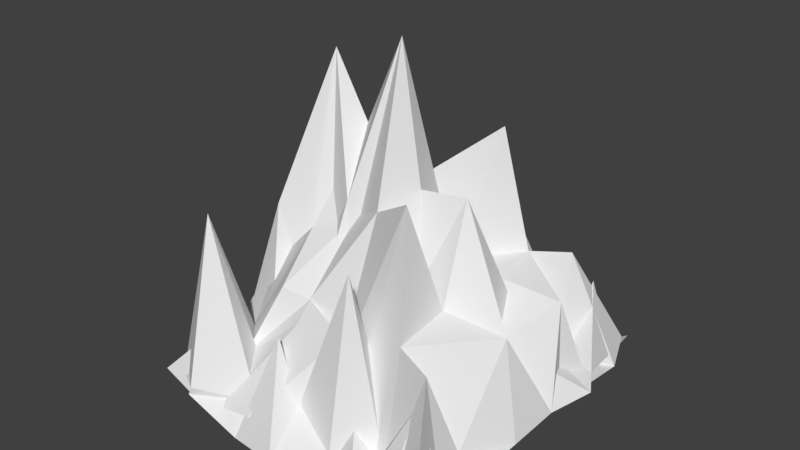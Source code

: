 # Source: resource.blend  (saved by Blender 2.79.0; exported with 4.5.12 LTS)
import bpy
from mathutils import Matrix  # noqa: F401  (used for matrix-valued properties, if any)

bpy.ops.wm.read_factory_settings(use_empty=True)
scene = bpy.context.scene
scene.name = 'Scene'

# ---- collections
col_collection_1 = bpy.data.collections.new('Collection 1'); scene.collection.children.link(col_collection_1)

# ---- world
world_world = bpy.data.worlds.new('World'); scene.world = world_world
world_world.color = (0.05088, 0.05088, 0.05088)
world_world.use_sun_shadow = False
world_world.sun_shadow_jitter_overblur = 0.0
world_world.cycles.sampling_method = 'MANUAL'

# ---- meshes
me_plane = bpy.data.meshes.new('Plane')
me_plane.from_pydata([(0.9757, 0.01708, -0.9831), (-1.038, 0.02692, -1.168), (0.9062, -0.03634, 0.9049), (-0.9101, -0.01608, 1.118), (0.1012, -0.07025, -0.9208), (0.09992, 0.1072, 0.9485), (1.076, -0.1193, -0.4784), (-0.4831, 0.001993, -0.9861), (-1.03, 0.1044, 0.4667), (0.5019, -0.01466, 1.029), (0.955, -0.02369, 0.3223), (0.4869, -0.02132, -1.005), (-0.9973, -0.003536, -0.4975), (-0.5221, 0.001812, 0.9784), (0.02953, -0.04067, 0.5699), (-0.01257, 0.1668, -0.5945), (-0.5086, 0.6034, -0.6163), (0.4289, 0.5742, -0.5335), (0.5857, 0.03767, 0.5364), (-0.4192, 0.01863, 0.411), (0.9423, 0.02452, -0.6817), (-0.6224, -0.1367, -0.9556), (-0.9827, 0.05876, 0.7715), (0.7038, -0.06351, 0.9866), (0.8704, 0.02992, 0.1047), (0.26, 0.02453, -1.014), (-1.005, 0.01162, -0.2511), (-0.1378, 0.09588, 0.9461), (0.01883, 0.05228, 0.7397), (-0.075, 1.112, -0.2892), (0.678, 0.05193, 0.0284), (1.073, -0.01752, -0.3411), (-0.3215, -0.1287, -0.9751), (-1.102, 0.06303, 0.3476), (0.2621, -0.05165, 0.9705), (0.9779, 0.03349, 0.811), (0.7388, -0.02091, -1.02), (-0.899, -0.04029, -0.7678), (-0.7409, -0.04962, 0.9295), (0.0002652, 4.631e-05, 0.25), (-0.1112, 0.4973, -0.6349), (-0.5017, 0.6468, -0.2524), (-0.5614, -0.1394, -0.8264), (-0.3764, 1.297, -0.4088), (-0.8708, 0.08189, -0.5784), (0.4364, 0.8481, -0.2655), (0.5983, 0.1327, -0.694), (0.7483, 0.1745, -0.476), (0.2488, 0.5434, -0.4981), (0.3732, 0.05607, 0.739), (0.4312, 0.4118, 0.1476), (0.7728, 0.1282, 0.5404), (0.1735, -0.109, 0.4113), (-0.6182, -0.0193, 0.7361), (-0.5034, -0.0125, 0.4233), (-0.2396, 0.116, 0.3776), (-0.7557, -0.001228, 0.4742), (-0.6575, 0.3701, 0.2839), (-0.2441, 0.4768, 0.253), (-0.22, 0.9599, 0.6912), (0.2534, 1.033, 0.1503), (0.6328, 1.045, 0.3092), (0.645, 0.9835, 0.7512), (0.2486, 0.4315, -0.6063), (0.617, 0.4026, -0.8116), (0.8344, 0.4612, -0.1827), (-0.7592, 0.5829, -0.7147), (-0.2343, 0.2113, -0.65), (-0.2797, 0.689, -0.1831), (-0.8402, 0.5577, -0.1385), (0.1728, 0.9753, -0.1736), (0.2471, 0.2874, 0.6439), (-0.8167, 0.4893, 0.7857), (0.982, 0.01889, 0.9292), (-0.9392, 0.05465, 0.9794), (1.011, -0.003255, -0.8548), (-0.9006, -0.002074, -0.9947), (1.06, 0.1424, 0.07076), (0.08239, 0.02282, 0.9321), (-1.017, 0.03645, 0.07846), (-0.03187, -0.05929, -1.138), (-0.009912, 2.007, -0.004387), (0.8284, 0.04587, 0.5767), (-0.5195, 0.005904, 1.01), (-0.928, -0.05926, -0.5611), (0.6652, 0.02681, -1.083), (0.9948, -0.07043, -0.4397), (0.3699, 0.02285, 0.8502), (-1.022, 0.02641, 0.454), (-0.5732, 0.01819, -0.9378), (0.02404, 0.01261, -0.5163), (-0.04342, 0.2634, 0.6694), (0.4933, 1.834, 0.03311), (-0.456, 1.206, 0.002033), (-0.5046, 0.6769, 0.5531), (0.5001, 0.5676, 0.4434), (0.4918, -0.02081, -0.6367), (-0.4513, -0.02008, -0.5598), (1.036, 0.08524, 0.6967), (-0.7672, -0.1825, 1.032), (-0.9513, 0.06847, -0.8475), (0.6449, 0.07874, -1.081), (1.034, 0.0119, -0.274), (0.1418, -0.03356, 1.052), (-0.9517, -0.01403, 0.255), (-0.2565, -0.04233, -0.9088), (0.03805, 0.1054, -0.8207), (0.005727, 1.14, 0.2472), (0.6889, 0.01402, -0.03134), (-0.1853, 1.195, -0.05385), (0.8859, -0.04973, 0.2182), (-0.3839, 0.04166, 1.062), (-0.9778, 0.01344, -0.2472), (0.3079, -0.11, -1.071), (0.9846, 0.03287, -0.8209), (0.7262, -0.06528, 0.8773), (-1.021, -0.01197, 0.7617), (-0.7252, -0.02592, -1.023), (0.11, 0.01197, -0.2997), (-0.009612, 0.3773, 0.7413), (0.2624, 1.446, 0.02777), (-0.7258, 0.4389, -0.04842), (-0.5013, 0.6395, 0.2471), (-0.4901, 0.005369, 0.7563), (-0.3345, 1.429, 0.5016), (-0.7837, 0.06151, 0.4982), (0.4787, 0.8377, 0.2536), (0.5456, 0.1859, 0.7686), (0.565, 0.09548, 0.5169), (0.2624, 0.4802, 0.4717), (0.34, 0.005365, -0.8649), (0.5779, 0.3668, -0.1988), (0.6911, -0.1168, -0.4232), (0.3705, -0.06706, -0.5231), (-0.4921, -0.009311, -0.7449), (-0.516, 0.004652, -0.2484), (-0.2751, 0.007686, -0.4599), (-0.767, -0.0448, -0.4775), (-0.738, 0.3439, -0.2475), (-0.1153, 0.4726, -0.3016), (-0.235, 0.9727, -0.698), (0.2021, 1.075, -0.2218), (0.7376, 0.8935, -0.24), (0.7381, 1.032, -0.7727), (0.4942, 0.5726, 0.6482), (0.7344, 0.3658, 0.6107), (0.8435, 0.4657, 0.07769), (-0.7523, 0.7241, 0.6241), (-0.1959, 0.1243, 0.673), (-0.2011, 0.6268, 0.3064), (-0.8924, 0.5945, 0.3041), (0.2634, 1.043, 0.2299), (0.243, 0.4262, -0.7605), (-0.7528, 0.4493, -0.752)], [], [(72, 22, 3, 38), (71, 28, 5, 34), (70, 29, 81, 120), (69, 26, 79, 121), (68, 41, 93, 109), (67, 42, 16, 43), (66, 37, 12, 44), (65, 45, 92, 30), (64, 46, 17, 47), (63, 40, 15, 48), (62, 49, 9, 23), (61, 50, 18, 51), (60, 39, 14, 52), (59, 53, 13, 27), (58, 54, 19, 55), (57, 33, 8, 56), (54, 57, 56, 19), (93, 121, 57, 54), (121, 79, 33, 57), (39, 58, 55, 14), (81, 109, 58, 39), (109, 93, 54, 58), (28, 59, 27, 5), (14, 55, 59, 28), (55, 19, 53, 59), (50, 60, 52, 18), (92, 120, 60, 50), (120, 81, 39, 60), (24, 61, 51, 10), (77, 30, 61, 24), (30, 92, 50, 61), (35, 62, 23, 2), (10, 51, 62, 35), (51, 18, 49, 62), (46, 63, 48, 17), (11, 25, 63, 46), (25, 4, 40, 63), (20, 64, 47, 6), (0, 36, 64, 20), (36, 11, 46, 64), (31, 65, 30, 77), (6, 47, 65, 31), (47, 17, 45, 65), (42, 66, 44, 16), (7, 21, 66, 42), (21, 1, 37, 66), (40, 67, 43, 15), (4, 32, 67, 40), (32, 7, 42, 67), (29, 68, 109, 81), (15, 43, 68, 29), (43, 16, 41, 68), (41, 69, 121, 93), (16, 44, 69, 41), (44, 12, 26, 69), (45, 70, 120, 92), (17, 48, 70, 45), (48, 15, 29, 70), (49, 71, 34, 9), (18, 52, 71, 49), (52, 14, 28, 71), (53, 72, 38, 13), (19, 56, 72, 53), (56, 8, 22, 72), (153, 117, 76, 100), (152, 113, 80, 106), (151, 120, 81, 107), (150, 121, 79, 104), (149, 109, 93, 122), (148, 124, 94, 123), (147, 125, 88, 116), (146, 108, 92, 126), (145, 128, 95, 127), (144, 129, 91, 119), (143, 101, 85, 130), (142, 132, 96, 131), (141, 133, 90, 118), (140, 105, 89, 134), (139, 136, 97, 135), (138, 137, 84, 112), (135, 97, 137, 138), (93, 135, 138, 121), (121, 138, 112, 79), (118, 90, 136, 139), (81, 118, 139, 109), (109, 139, 135, 93), (106, 80, 105, 140), (90, 106, 140, 136), (136, 140, 134, 97), (131, 96, 133, 141), (92, 131, 141, 120), (120, 141, 118, 81), (102, 86, 132, 142), (77, 102, 142, 108), (108, 142, 131, 92), (114, 75, 101, 143), (86, 114, 143, 132), (132, 143, 130, 96), (127, 95, 129, 144), (87, 127, 144, 103), (103, 144, 119, 78), (98, 82, 128, 145), (73, 98, 145, 115), (115, 145, 127, 87), (110, 77, 108, 146), (82, 110, 146, 128), (128, 146, 126, 95), (123, 94, 125, 147), (83, 123, 147, 99), (99, 147, 116, 74), (119, 91, 124, 148), (78, 119, 148, 111), (111, 148, 123, 83), (107, 81, 109, 149), (91, 107, 149, 124), (124, 149, 122, 94), (122, 93, 121, 150), (94, 122, 150, 125), (125, 150, 104, 88), (126, 92, 120, 151), (95, 126, 151, 129), (129, 151, 107, 91), (130, 85, 113, 152), (96, 130, 152, 133), (133, 152, 106, 90), (134, 89, 117, 153), (97, 134, 153, 137), (137, 153, 100, 84)])
_uv = me_plane.uv_layers.new(name='UVMap')
_uv.uv.foreach_set('vector', [0.8689, 0.8547, 0.9451, 0.8485, 0.9118, 1.0, 0.8341, 0.9176, 0.3805, 0.7927, 0.4853, 0.8346, 0.4481, 0.9259, 0.3736, 0.9356, 0.4146, 0.435, 0.5284, 0.3844, 0.4985, 0.509, 0.3735, 0.5231, 0.8797, 0.4503, 0.9554, 0.401, 0.9608, 0.5452, 0.8271, 0.4897, 0.6224, 0.4308, 0.7242, 0.4005, 0.7033, 0.5118, 0.579, 0.4874, 0.6015, 0.2265, 0.7517, 0.1493, 0.7274, 0.2413, 0.6667, 0.332, 0.8425, 0.1982, 0.9066, 0.175, 0.9518, 0.2932, 0.8937, 0.2578, 0.1109, 0.431, 0.2936, 0.3947, 0.2675, 0.5254, 0.1827, 0.5233, 0.2107, 0.1558, 0.2193, 0.2073, 0.2971, 0.2775, 0.1504, 0.3026, 0.3798, 0.2456, 0.545, 0.2331, 0.4997, 0.2508, 0.3797, 0.293, 0.1978, 0.8396, 0.3226, 0.8343, 0.2635, 0.9612, 0.1708, 0.9426, 0.2034, 0.6462, 0.296, 0.5755, 0.225, 0.7456, 0.1392, 0.7474, 0.3776, 0.5767, 0.4938, 0.6203, 0.4804, 0.7603, 0.4143, 0.6909, 0.5949, 0.8133, 0.7777, 0.833, 0.7336, 0.939, 0.5572, 0.9249, 0.606, 0.6216, 0.7251, 0.6961, 0.6864, 0.6908, 0.6039, 0.6761, 0.7958, 0.6352, 1.0, 0.663, 0.967, 0.7151, 0.8408, 0.7184, 0.7251, 0.6961, 0.7958, 0.6352, 0.8408, 0.7184, 0.6864, 0.6908, 0.7033, 0.5118, 0.8271, 0.4897, 0.7958, 0.6352, 0.7251, 0.6961, 0.8271, 0.4897, 0.9608, 0.5452, 1.0, 0.663, 0.7958, 0.6352, 0.4938, 0.6203, 0.606, 0.6216, 0.6039, 0.6761, 0.4804, 0.7603, 0.4985, 0.509, 0.579, 0.4874, 0.606, 0.6216, 0.4938, 0.6203, 0.579, 0.4874, 0.7033, 0.5118, 0.7251, 0.6961, 0.606, 0.6216, 0.4853, 0.8346, 0.5949, 0.8133, 0.5572, 0.9249, 0.4481, 0.9259, 0.4804, 0.7603, 0.6039, 0.6761, 0.5949, 0.8133, 0.4853, 0.8346, 0.6039, 0.6761, 0.6864, 0.6908, 0.7777, 0.833, 0.5949, 0.8133, 0.296, 0.5755, 0.3776, 0.5767, 0.4143, 0.6909, 0.225, 0.7456, 0.2675, 0.5254, 0.3735, 0.5231, 0.3776, 0.5767, 0.296, 0.5755, 0.3735, 0.5231, 0.4985, 0.509, 0.4938, 0.6203, 0.3776, 0.5767, 0.09434, 0.5567, 0.2034, 0.6462, 0.1392, 0.7474, 0.05551, 0.6519, 0.007314, 0.5419, 0.1827, 0.5233, 0.2034, 0.6462, 0.09434, 0.5567, 0.1827, 0.5233, 0.2675, 0.5254, 0.296, 0.5755, 0.2034, 0.6462, 0.04502, 0.8658, 0.1978, 0.8396, 0.1708, 0.9426, 0.07793, 0.9068, 0.05551, 0.6519, 0.1392, 0.7474, 0.1978, 0.8396, 0.04502, 0.8658, 0.1392, 0.7474, 0.225, 0.7456, 0.3226, 0.8343, 0.1978, 0.8396, 0.2193, 0.2073, 0.3798, 0.2456, 0.3797, 0.293, 0.2971, 0.2775, 0.2704, 0.07113, 0.3746, 0.06723, 0.3798, 0.2456, 0.2193, 0.2073, 0.3746, 0.06723, 0.4475, 0.108, 0.545, 0.2331, 0.3798, 0.2456, 0.06136, 0.2126, 0.2107, 0.1558, 0.1504, 0.3026, 0.0, 0.3016, 0.04603, 0.08073, 0.1548, 0.0647, 0.2107, 0.1558, 0.06136, 0.2126, 0.1548, 0.0647, 0.2704, 0.07113, 0.2193, 0.2073, 0.2107, 0.1558, 0.001218, 0.3617, 0.1109, 0.431, 0.1827, 0.5233, 0.007314, 0.5419, 0.0, 0.3016, 0.1504, 0.3026, 0.1109, 0.431, 0.001218, 0.3617, 0.1504, 0.3026, 0.2971, 0.2775, 0.2936, 0.3947, 0.1109, 0.431, 0.7517, 0.1493, 0.8425, 0.1982, 0.8937, 0.2578, 0.7274, 0.2413, 0.7157, 0.07944, 0.7797, 0.09279, 0.8425, 0.1982, 0.7517, 0.1493, 0.7797, 0.09279, 0.9706, 0.0, 0.9066, 0.175, 0.8425, 0.1982, 0.545, 0.2331, 0.6015, 0.2265, 0.6667, 0.332, 0.4997, 0.2508, 0.4475, 0.108, 0.6415, 0.08425, 0.6015, 0.2265, 0.545, 0.2331, 0.6415, 0.08425, 0.7157, 0.07944, 0.7517, 0.1493, 0.6015, 0.2265, 0.5284, 0.3844, 0.6224, 0.4308, 0.579, 0.4874, 0.4985, 0.509, 0.4997, 0.2508, 0.6667, 0.332, 0.6224, 0.4308, 0.5284, 0.3844, 0.6667, 0.332, 0.7274, 0.2413, 0.7242, 0.4005, 0.6224, 0.4308, 0.7242, 0.4005, 0.8797, 0.4503, 0.8271, 0.4897, 0.7033, 0.5118, 0.7274, 0.2413, 0.8937, 0.2578, 0.8797, 0.4503, 0.7242, 0.4005, 0.8937, 0.2578, 0.9518, 0.2932, 0.9554, 0.401, 0.8797, 0.4503, 0.2936, 0.3947, 0.4146, 0.435, 0.3735, 0.5231, 0.2675, 0.5254, 0.2971, 0.2775, 0.3797, 0.293, 0.4146, 0.435, 0.2936, 0.3947, 0.3797, 0.293, 0.4997, 0.2508, 0.5284, 0.3844, 0.4146, 0.435, 0.3226, 0.8343, 0.3805, 0.7927, 0.3736, 0.9356, 0.2635, 0.9612, 0.225, 0.7456, 0.4143, 0.6909, 0.3805, 0.7927, 0.3226, 0.8343, 0.4143, 0.6909, 0.4804, 0.7603, 0.4853, 0.8346, 0.3805, 0.7927, 0.7777, 0.833, 0.8689, 0.8547, 0.8341, 0.9176, 0.7336, 0.939, 0.6864, 0.6908, 0.8408, 0.7184, 0.8689, 0.8547, 0.7777, 0.833, 0.8408, 0.7184, 0.967, 0.7151, 0.9451, 0.8485, 0.8689, 0.8547, 0.8395, 0.1819, 0.8269, 0.06327, 0.9074, 0.07569, 0.9307, 0.1401, 0.3824, 0.1781, 0.3526, 0.04248, 0.5086, 0.01318, 0.4765, 0.1518, 0.373, 0.6115, 0.3735, 0.5231, 0.4985, 0.509, 0.4913, 0.6191, 0.9036, 0.644, 0.8271, 0.4897, 0.9608, 0.5452, 0.9309, 0.6225, 0.5863, 0.645, 0.579, 0.4874, 0.7033, 0.5118, 0.7241, 0.619, 0.5838, 0.8054, 0.6475, 0.7304, 0.7256, 0.7529, 0.7189, 0.8418, 0.8393, 0.784, 0.8537, 0.7289, 0.9632, 0.7096, 0.9626, 0.8442, 0.1067, 0.5449, 0.1777, 0.4972, 0.2675, 0.5254, 0.2742, 0.6219, 0.1568, 0.7781, 0.2346, 0.7371, 0.2644, 0.7049, 0.2435, 0.8472, 0.2671, 0.7945, 0.3735, 0.7173, 0.5139, 0.8038, 0.4983, 0.8353, 0.1551, 0.1728, 0.1979, 0.03811, 0.1886, 0.03695, 0.3378, 0.1325, 0.1553, 0.4059, 0.1767, 0.3257, 0.2682, 0.2323, 0.2286, 0.4239, 0.4012, 0.4139, 0.3239, 0.282, 0.4829, 0.285, 0.4434, 0.3798, 0.6018, 0.2055, 0.6117, 0.1133, 0.7571, 0.1006, 0.7198, 0.185, 0.5469, 0.3789, 0.6202, 0.3097, 0.7011, 0.266, 0.7308, 0.4022, 0.8327, 0.4026, 0.846, 0.302, 0.92, 0.2654, 0.9428, 0.4027, 0.7308, 0.4022, 0.7011, 0.266, 0.846, 0.302, 0.8327, 0.4026, 0.7033, 0.5118, 0.7308, 0.4022, 0.8327, 0.4026, 0.8271, 0.4897, 0.8271, 0.4897, 0.8327, 0.4026, 0.9428, 0.4027, 0.9608, 0.5452, 0.4434, 0.3798, 0.4829, 0.285, 0.6202, 0.3097, 0.5469, 0.3789, 0.4985, 0.509, 0.4434, 0.3798, 0.5469, 0.3789, 0.579, 0.4874, 0.579, 0.4874, 0.5469, 0.3789, 0.7308, 0.4022, 0.7033, 0.5118, 0.4765, 0.1518, 0.5086, 0.01318, 0.6117, 0.1133, 0.6018, 0.2055, 0.4829, 0.285, 0.4765, 0.1518, 0.6018, 0.2055, 0.6202, 0.3097, 0.6202, 0.3097, 0.6018, 0.2055, 0.7198, 0.185, 0.7011, 0.266, 0.2286, 0.4239, 0.2682, 0.2323, 0.3239, 0.282, 0.4012, 0.4139, 0.2675, 0.5254, 0.2286, 0.4239, 0.4012, 0.4139, 0.3735, 0.5231, 0.3735, 0.5231, 0.4012, 0.4139, 0.4434, 0.3798, 0.4985, 0.509, 0.0191, 0.391, 0.03727, 0.3185, 0.1767, 0.3257, 0.1553, 0.4059, 0.007314, 0.5419, 0.0191, 0.391, 0.1553, 0.4059, 0.1777, 0.4972, 0.1777, 0.4972, 0.1553, 0.4059, 0.2286, 0.4239, 0.2675, 0.5254, 0.04192, 0.1517, 0.02975, 0.1369, 0.1979, 0.03811, 0.1551, 0.1728, 0.03727, 0.3185, 0.04192, 0.1517, 0.1551, 0.1728, 0.1767, 0.3257, 0.1767, 0.3257, 0.1551, 0.1728, 0.3378, 0.1325, 0.2682, 0.2323, 0.2435, 0.8472, 0.2644, 0.7049, 0.3735, 0.7173, 0.2671, 0.7945, 0.3241, 0.8829, 0.2435, 0.8472, 0.2671, 0.7945, 0.4288, 0.9711, 0.4288, 0.9711, 0.2671, 0.7945, 0.4983, 0.8353, 0.4561, 0.9188, 0.01833, 0.8158, 0.1136, 0.7633, 0.2346, 0.7371, 0.1568, 0.7781, 0.04313, 0.9175, 0.01833, 0.8158, 0.1568, 0.7781, 0.1606, 0.8948, 0.1606, 0.8948, 0.1568, 0.7781, 0.2435, 0.8472, 0.3241, 0.8829, 0.08723, 0.6064, 0.007314, 0.5419, 0.1777, 0.4972, 0.1067, 0.5449, 0.1136, 0.7633, 0.08723, 0.6064, 0.1067, 0.5449, 0.2346, 0.7371, 0.2346, 0.7371, 0.1067, 0.5449, 0.2742, 0.6219, 0.2644, 0.7049, 0.7189, 0.8418, 0.7256, 0.7529, 0.8537, 0.7289, 0.8393, 0.784, 0.7324, 0.9528, 0.7189, 0.8418, 0.8393, 0.784, 0.8461, 0.9627, 0.8461, 0.9627, 0.8393, 0.784, 0.9626, 0.8442, 0.9251, 0.9395, 0.4983, 0.8353, 0.5139, 0.8038, 0.6475, 0.7304, 0.5838, 0.8054, 0.4561, 0.9188, 0.4983, 0.8353, 0.5838, 0.8054, 0.6702, 0.9755, 0.6702, 0.9755, 0.5838, 0.8054, 0.7189, 0.8418, 0.7324, 0.9528, 0.4913, 0.6191, 0.4985, 0.509, 0.579, 0.4874, 0.5863, 0.645, 0.5139, 0.8038, 0.4913, 0.6191, 0.5863, 0.645, 0.6475, 0.7304, 0.6475, 0.7304, 0.5863, 0.645, 0.7241, 0.619, 0.7256, 0.7529, 0.7241, 0.619, 0.7033, 0.5118, 0.8271, 0.4897, 0.9036, 0.644, 0.7256, 0.7529, 0.7241, 0.619, 0.9036, 0.644, 0.8537, 0.7289, 0.8537, 0.7289, 0.9036, 0.644, 0.9309, 0.6225, 0.9632, 0.7096, 0.2742, 0.6219, 0.2675, 0.5254, 0.3735, 0.5231, 0.373, 0.6115, 0.2644, 0.7049, 0.2742, 0.6219, 0.373, 0.6115, 0.3735, 0.7173, 0.3735, 0.7173, 0.373, 0.6115, 0.4913, 0.6191, 0.5139, 0.8038, 0.3378, 0.1325, 0.1886, 0.03695, 0.3526, 0.04248, 0.3824, 0.1781, 0.2682, 0.2323, 0.3378, 0.1325, 0.3824, 0.1781, 0.3239, 0.282, 0.3239, 0.282, 0.3824, 0.1781, 0.4765, 0.1518, 0.4829, 0.285, 0.7198, 0.185, 0.7571, 0.1006, 0.8269, 0.06327, 0.8395, 0.1819, 0.7011, 0.266, 0.7198, 0.185, 0.8395, 0.1819, 0.846, 0.302, 0.846, 0.302, 0.8395, 0.1819, 0.9307, 0.1401, 0.92, 0.2654])
me_plane.use_remesh_preserve_volume = False
me_plane.use_remesh_preserve_attributes = False
me_plane.use_mirror_vertex_groups = False
me_plane.update()

# ---- objects
ob_plane = bpy.data.objects.new('Plane', me_plane)

# ---- transforms, parenting, visibility, modifiers, constraints
ob_plane.location = (0.0, 0.0, 0.0)
ob_plane.rotation_euler = (1.571, -0.0, -3.142)
ob_plane.lineart.crease_threshold = 0.0

# ---- collection membership
col_collection_1.objects.link(ob_plane)

# ---- scene / render settings (as saved in the file)
scene.frame_start = 1; scene.frame_end = 250; scene.frame_set(1)
scene.render.engine = 'BLENDER_EEVEE_NEXT'
scene.render.resolution_percentage = 50
scene.render.dither_intensity = 0.0
scene.cycles.use_denoising = False
scene.cycles.samples = 128
scene.cycles.sampling_pattern = 'TABULATED_SOBOL'
scene.cycles.use_adaptive_sampling = False
scene.cycles.use_light_tree = False
scene.cycles.blur_glossy = 0.0
scene.cycles.sample_clamp_indirect = 0.0
scene.view_settings.view_transform = 'Standard'
bpy.context.view_layer.update()

# ---- added for rendering (the .blend has no active camera and no usable light): camera, sun
cam_auto = bpy.data.cameras.new('AutoCamera')
cam_auto.lens = 50.0
cam_auto.sensor_width = 36.0
cam_auto.clip_end = 1000.0
ob_auto_camera = bpy.data.objects.new('AutoCamera', cam_auto)
scene.collection.objects.link(ob_auto_camera)
ob_auto_camera.location = (3.56817, -4.29091, 3.75634)
ob_auto_camera.rotation_euler = (1.09748, -7.21219e-08, 0.694738)
scene.camera = ob_auto_camera
light_auto_sun = bpy.data.lights.new('AutoSun', 'SUN')
light_auto_sun.energy = 3.0
light_auto_sun.angle = 0.0523599
ob_auto_sun = bpy.data.objects.new('AutoSun', light_auto_sun)
scene.collection.objects.link(ob_auto_sun)
ob_auto_sun.rotation_euler = (0.872665, 0.174533, 0.523599)
bpy.context.view_layer.update()
